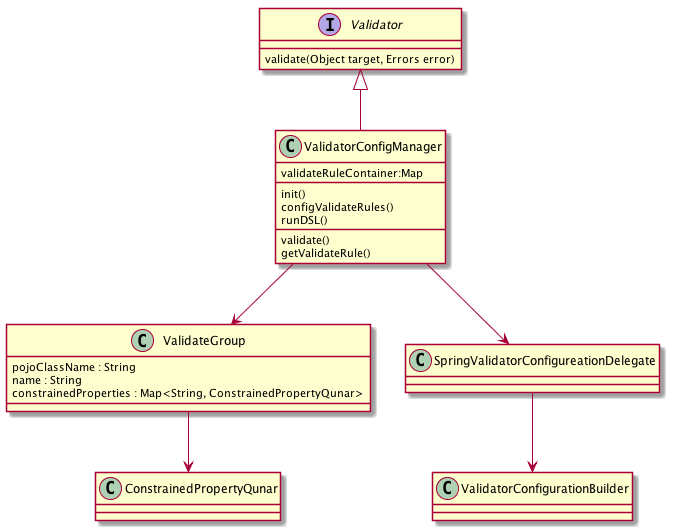

The diagram above was rendered by PlantUML. Its source (embedded in the PNG):
@startuml
interface Validator{
    validate(Object target, Errors error)
}

class ValidatorConfigManager{
    validateRuleContainer:Map
    __
    init()
    configValidateRules()
    runDSL()
    __
    validate()
    getValidateRule()
}

class ValidateGroup{
   pojoClassName : String
   name : String
   constrainedProperties : Map<String, ConstrainedPropertyQunar>
}

class ConstrainedPropertyQunar{

}

Validator <|-- ValidatorConfigManager
ValidatorConfigManager --> ValidateGroup
ValidateGroup --> ConstrainedPropertyQunar
ValidatorConfigManager --> SpringValidatorConfigureationDelegate
SpringValidatorConfigureationDelegate --> ValidatorConfigurationBuilder

@enduml